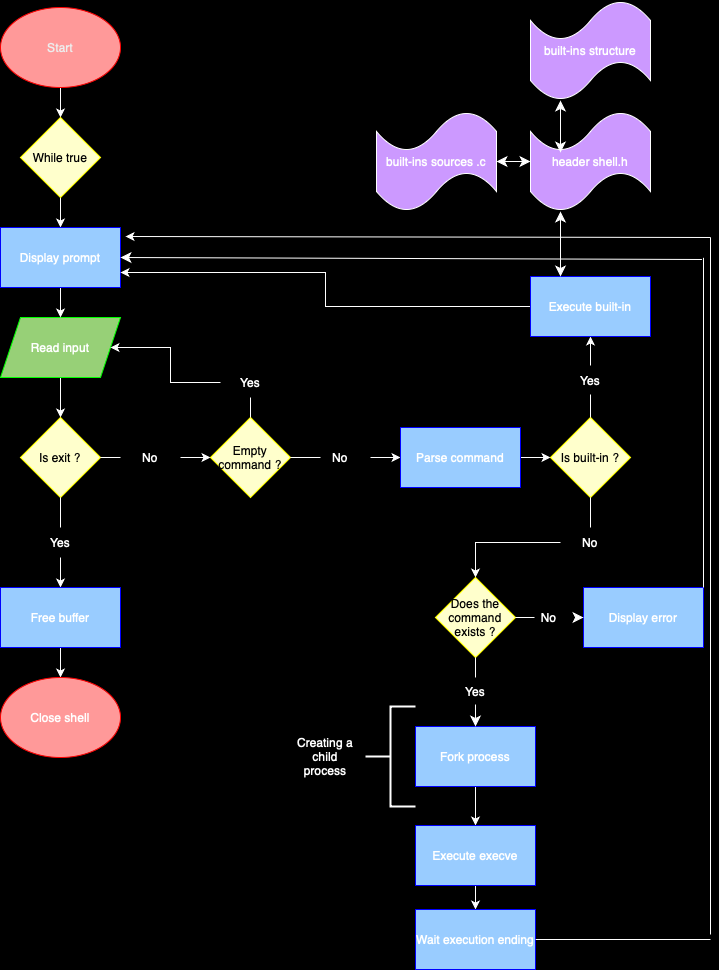

The diagram above was exported from draw.io. Its source (the exported page's mxGraphModel, read from the mxfile embedded in the PNG):
<mxGraphModel dx="1457" dy="873" grid="0" gridSize="10" guides="1" tooltips="1" connect="1" arrows="1" fold="1" page="1" pageScale="1" pageWidth="827" pageHeight="1169" background="light-dark(#FFFFFF,#000000)" math="0" shadow="0">
  <root>
    <mxCell id="0" />
    <mxCell id="1" parent="0" />
    <mxCell id="oHkqRvQeSVy5gPzMT45c-2" style="edgeStyle=orthogonalEdgeStyle;rounded=0;orthogonalLoop=1;jettySize=auto;html=1;exitX=0.5;exitY=1;exitDx=0;exitDy=0;" parent="1" source="oHkqRvQeSVy5gPzMT45c-1" edge="1">
      <mxGeometry relative="1" as="geometry">
        <mxPoint x="90" y="130" as="targetPoint" />
      </mxGeometry>
    </mxCell>
    <mxCell id="oHkqRvQeSVy5gPzMT45c-1" value="&lt;span style=&quot;color: rgba(0, 0, 0, 0);&quot;&gt;Start&lt;/span&gt;" style="ellipse;whiteSpace=wrap;html=1;fillColor=light-dark(#A20025,#FF9999);fontColor=#ffffff;strokeColor=light-dark(#000000,#FF0000);" parent="1" vertex="1">
      <mxGeometry x="30" y="20" width="120" height="80" as="geometry" />
    </mxCell>
    <mxCell id="oHkqRvQeSVy5gPzMT45c-8" style="edgeStyle=orthogonalEdgeStyle;rounded=0;orthogonalLoop=1;jettySize=auto;html=1;" parent="1" source="oHkqRvQeSVy5gPzMT45c-3" edge="1">
      <mxGeometry relative="1" as="geometry">
        <mxPoint x="90" y="430" as="targetPoint" />
      </mxGeometry>
    </mxCell>
    <mxCell id="oHkqRvQeSVy5gPzMT45c-3" value="Read input" style="shape=parallelogram;perimeter=parallelogramPerimeter;whiteSpace=wrap;html=1;fixedSize=1;fillColor=light-dark(#FFFFFF,#97D077);strokeColor=light-dark(#000000,#00FF00);" parent="1" vertex="1">
      <mxGeometry x="30" y="330" width="120" height="60" as="geometry" />
    </mxCell>
    <mxCell id="oHkqRvQeSVy5gPzMT45c-5" style="edgeStyle=orthogonalEdgeStyle;rounded=0;orthogonalLoop=1;jettySize=auto;html=1;" parent="1" source="oHkqRvQeSVy5gPzMT45c-4" edge="1">
      <mxGeometry relative="1" as="geometry">
        <mxPoint x="90" y="240" as="targetPoint" />
      </mxGeometry>
    </mxCell>
    <mxCell id="oHkqRvQeSVy5gPzMT45c-4" value="&lt;span style=&quot;color: light-dark(transparent, rgb(0, 0, 0));&quot;&gt;While true&lt;/span&gt;" style="rhombus;whiteSpace=wrap;html=1;fillColor=light-dark(#FFFFFF,#FFFFCC);strokeColor=light-dark(#000000,#FFFF00);" parent="1" vertex="1">
      <mxGeometry x="50" y="130" width="80" height="80" as="geometry" />
    </mxCell>
    <mxCell id="oHkqRvQeSVy5gPzMT45c-7" style="edgeStyle=orthogonalEdgeStyle;rounded=0;orthogonalLoop=1;jettySize=auto;html=1;" parent="1" source="oHkqRvQeSVy5gPzMT45c-6" edge="1">
      <mxGeometry relative="1" as="geometry">
        <mxPoint x="90" y="330" as="targetPoint" />
      </mxGeometry>
    </mxCell>
    <mxCell id="oHkqRvQeSVy5gPzMT45c-6" value="Display prompt" style="rounded=0;whiteSpace=wrap;html=1;fillColor=light-dark(#FFFFFF,#99CCFF);strokeColor=light-dark(#000000,#0000FF);" parent="1" vertex="1">
      <mxGeometry x="30" y="240" width="120" height="60" as="geometry" />
    </mxCell>
    <mxCell id="oHkqRvQeSVy5gPzMT45c-9" value="&lt;span style=&quot;color: light-dark(rgb(0, 0, 0), rgb(0, 0, 0));&quot;&gt;Is exit ?&lt;/span&gt;" style="rhombus;whiteSpace=wrap;html=1;fillColor=light-dark(#FFFFFF,#FFFFCC);strokeColor=light-dark(#000000,#FFFF00);" parent="1" vertex="1">
      <mxGeometry x="50" y="430" width="80" height="80" as="geometry" />
    </mxCell>
    <mxCell id="oHkqRvQeSVy5gPzMT45c-10" value="" style="endArrow=none;html=1;rounded=0;exitX=0.5;exitY=1;exitDx=0;exitDy=0;" parent="1" source="oHkqRvQeSVy5gPzMT45c-9" edge="1">
      <mxGeometry width="50" height="50" relative="1" as="geometry">
        <mxPoint x="390" y="460" as="sourcePoint" />
        <mxPoint x="90" y="540" as="targetPoint" />
      </mxGeometry>
    </mxCell>
    <mxCell id="oHkqRvQeSVy5gPzMT45c-12" style="edgeStyle=orthogonalEdgeStyle;rounded=0;orthogonalLoop=1;jettySize=auto;html=1;" parent="1" source="oHkqRvQeSVy5gPzMT45c-11" edge="1">
      <mxGeometry relative="1" as="geometry">
        <mxPoint x="90" y="600" as="targetPoint" />
      </mxGeometry>
    </mxCell>
    <mxCell id="oHkqRvQeSVy5gPzMT45c-11" value="Yes" style="text;html=1;align=center;verticalAlign=middle;whiteSpace=wrap;rounded=0;" parent="1" vertex="1">
      <mxGeometry x="60" y="540" width="60" height="30" as="geometry" />
    </mxCell>
    <mxCell id="oHkqRvQeSVy5gPzMT45c-14" style="edgeStyle=orthogonalEdgeStyle;rounded=0;orthogonalLoop=1;jettySize=auto;html=1;" parent="1" source="oHkqRvQeSVy5gPzMT45c-13" target="oHkqRvQeSVy5gPzMT45c-15" edge="1">
      <mxGeometry relative="1" as="geometry">
        <mxPoint x="90" y="690" as="targetPoint" />
      </mxGeometry>
    </mxCell>
    <mxCell id="oHkqRvQeSVy5gPzMT45c-13" value="Free buffer" style="rounded=0;whiteSpace=wrap;html=1;fillColor=light-dark(#FFFFFF,#99CCFF);strokeColor=light-dark(#000000,#0000FF);" parent="1" vertex="1">
      <mxGeometry x="30" y="600" width="120" height="60" as="geometry" />
    </mxCell>
    <mxCell id="oHkqRvQeSVy5gPzMT45c-15" value="Close shell" style="ellipse;whiteSpace=wrap;html=1;fillColor=light-dark(#FFFFFF,#FF9999);strokeColor=light-dark(#000000,#FF0000);" parent="1" vertex="1">
      <mxGeometry x="30" y="690" width="120" height="80" as="geometry" />
    </mxCell>
    <mxCell id="oHkqRvQeSVy5gPzMT45c-16" value="" style="endArrow=none;html=1;rounded=0;exitX=1;exitY=0.5;exitDx=0;exitDy=0;" parent="1" source="oHkqRvQeSVy5gPzMT45c-9" target="oHkqRvQeSVy5gPzMT45c-17" edge="1">
      <mxGeometry width="50" height="50" relative="1" as="geometry">
        <mxPoint x="380" y="460" as="sourcePoint" />
        <mxPoint x="170" y="470" as="targetPoint" />
      </mxGeometry>
    </mxCell>
    <mxCell id="oHkqRvQeSVy5gPzMT45c-18" style="edgeStyle=orthogonalEdgeStyle;rounded=0;orthogonalLoop=1;jettySize=auto;html=1;exitX=1;exitY=0.5;exitDx=0;exitDy=0;" parent="1" source="oHkqRvQeSVy5gPzMT45c-17" edge="1">
      <mxGeometry relative="1" as="geometry">
        <mxPoint x="240" y="470" as="targetPoint" />
      </mxGeometry>
    </mxCell>
    <mxCell id="oHkqRvQeSVy5gPzMT45c-17" value="No" style="text;html=1;align=center;verticalAlign=middle;whiteSpace=wrap;rounded=0;" parent="1" vertex="1">
      <mxGeometry x="150" y="455" width="60" height="30" as="geometry" />
    </mxCell>
    <mxCell id="oHkqRvQeSVy5gPzMT45c-19" value="&lt;span style=&quot;color: light-dark(rgb(0, 0, 0), rgb(0, 0, 0));&quot;&gt;Empty&lt;/span&gt;&lt;div&gt;&lt;span style=&quot;color: light-dark(rgb(0, 0, 0), rgb(0, 0, 0));&quot;&gt;command ?&lt;/span&gt;&lt;/div&gt;" style="rhombus;whiteSpace=wrap;html=1;fillColor=light-dark(#FFFFFF,#FFFFCC);strokeColor=light-dark(#000000,#FFFF00);" parent="1" vertex="1">
      <mxGeometry x="240" y="430" width="80" height="80" as="geometry" />
    </mxCell>
    <mxCell id="oHkqRvQeSVy5gPzMT45c-20" value="" style="endArrow=none;html=1;rounded=0;exitX=0.5;exitY=0;exitDx=0;exitDy=0;" parent="1" source="oHkqRvQeSVy5gPzMT45c-19" edge="1">
      <mxGeometry width="50" height="50" relative="1" as="geometry">
        <mxPoint x="380" y="460" as="sourcePoint" />
        <mxPoint x="280" y="410" as="targetPoint" />
      </mxGeometry>
    </mxCell>
    <mxCell id="oHkqRvQeSVy5gPzMT45c-22" style="edgeStyle=orthogonalEdgeStyle;rounded=0;orthogonalLoop=1;jettySize=auto;html=1;entryX=1;entryY=0.5;entryDx=0;entryDy=0;" parent="1" source="oHkqRvQeSVy5gPzMT45c-21" target="oHkqRvQeSVy5gPzMT45c-3" edge="1">
      <mxGeometry relative="1" as="geometry">
        <mxPoint x="280" y="350" as="targetPoint" />
      </mxGeometry>
    </mxCell>
    <mxCell id="oHkqRvQeSVy5gPzMT45c-21" value="Yes" style="text;html=1;align=center;verticalAlign=middle;whiteSpace=wrap;rounded=0;" parent="1" vertex="1">
      <mxGeometry x="250" y="380" width="60" height="30" as="geometry" />
    </mxCell>
    <mxCell id="oHkqRvQeSVy5gPzMT45c-23" value="" style="endArrow=none;html=1;rounded=0;exitX=1;exitY=0.5;exitDx=0;exitDy=0;" parent="1" source="oHkqRvQeSVy5gPzMT45c-19" edge="1">
      <mxGeometry width="50" height="50" relative="1" as="geometry">
        <mxPoint x="380" y="460" as="sourcePoint" />
        <mxPoint x="350" y="470" as="targetPoint" />
      </mxGeometry>
    </mxCell>
    <mxCell id="oHkqRvQeSVy5gPzMT45c-25" style="edgeStyle=orthogonalEdgeStyle;rounded=0;orthogonalLoop=1;jettySize=auto;html=1;" parent="1" source="oHkqRvQeSVy5gPzMT45c-24" edge="1">
      <mxGeometry relative="1" as="geometry">
        <mxPoint x="430" y="470" as="targetPoint" />
      </mxGeometry>
    </mxCell>
    <mxCell id="oHkqRvQeSVy5gPzMT45c-24" value="No" style="text;html=1;align=center;verticalAlign=middle;whiteSpace=wrap;rounded=0;" parent="1" vertex="1">
      <mxGeometry x="340" y="455" width="60" height="30" as="geometry" />
    </mxCell>
    <mxCell id="oHkqRvQeSVy5gPzMT45c-28" style="edgeStyle=orthogonalEdgeStyle;rounded=0;orthogonalLoop=1;jettySize=auto;html=1;" parent="1" source="oHkqRvQeSVy5gPzMT45c-26" edge="1">
      <mxGeometry relative="1" as="geometry">
        <mxPoint x="580" y="470" as="targetPoint" />
      </mxGeometry>
    </mxCell>
    <mxCell id="oHkqRvQeSVy5gPzMT45c-26" value="Parse command" style="rounded=0;whiteSpace=wrap;html=1;fillColor=light-dark(#FFFFFF,#99CCFF);strokeColor=light-dark(#000000,#0000FF);" parent="1" vertex="1">
      <mxGeometry x="430" y="440" width="120" height="60" as="geometry" />
    </mxCell>
    <mxCell id="oHkqRvQeSVy5gPzMT45c-27" value="&lt;span style=&quot;color: light-dark(rgb(0, 0, 0), rgb(0, 0, 0));&quot;&gt;Is built-in ?&lt;/span&gt;" style="rhombus;whiteSpace=wrap;html=1;fillColor=light-dark(#FFFFFF,#FFFFCC);strokeColor=light-dark(#000000,#FFFF00);" parent="1" vertex="1">
      <mxGeometry x="580" y="430" width="80" height="80" as="geometry" />
    </mxCell>
    <mxCell id="oHkqRvQeSVy5gPzMT45c-29" value="" style="endArrow=none;html=1;rounded=0;entryX=0.5;entryY=0;entryDx=0;entryDy=0;" parent="1" target="oHkqRvQeSVy5gPzMT45c-27" edge="1">
      <mxGeometry width="50" height="50" relative="1" as="geometry">
        <mxPoint x="620" y="407" as="sourcePoint" />
        <mxPoint x="430" y="380" as="targetPoint" />
      </mxGeometry>
    </mxCell>
    <mxCell id="oHkqRvQeSVy5gPzMT45c-31" style="edgeStyle=orthogonalEdgeStyle;rounded=0;orthogonalLoop=1;jettySize=auto;html=1;entryX=0.5;entryY=1;entryDx=0;entryDy=0;" parent="1" source="oHkqRvQeSVy5gPzMT45c-30" edge="1" target="oHkqRvQeSVy5gPzMT45c-32">
      <mxGeometry relative="1" as="geometry">
        <mxPoint x="620" y="330" as="targetPoint" />
      </mxGeometry>
    </mxCell>
    <mxCell id="oHkqRvQeSVy5gPzMT45c-30" value="Yes" style="text;html=1;align=center;verticalAlign=middle;whiteSpace=wrap;rounded=0;" parent="1" vertex="1">
      <mxGeometry x="590" y="378" width="60" height="30" as="geometry" />
    </mxCell>
    <mxCell id="oHkqRvQeSVy5gPzMT45c-33" style="edgeStyle=orthogonalEdgeStyle;rounded=0;orthogonalLoop=1;jettySize=auto;html=1;entryX=1;entryY=0.75;entryDx=0;entryDy=0;" parent="1" source="oHkqRvQeSVy5gPzMT45c-32" target="oHkqRvQeSVy5gPzMT45c-6" edge="1">
      <mxGeometry relative="1" as="geometry" />
    </mxCell>
    <mxCell id="oHkqRvQeSVy5gPzMT45c-32" value="Execute built-in" style="rounded=0;whiteSpace=wrap;html=1;fillColor=light-dark(#FFFFFF,#99CCFF);strokeColor=light-dark(#000000,#0000FF);" parent="1" vertex="1">
      <mxGeometry x="560" y="289" width="120" height="60" as="geometry" />
    </mxCell>
    <mxCell id="oHkqRvQeSVy5gPzMT45c-34" value="" style="endArrow=none;html=1;rounded=0;entryX=0.5;entryY=1;entryDx=0;entryDy=0;" parent="1" target="oHkqRvQeSVy5gPzMT45c-27" edge="1">
      <mxGeometry width="50" height="50" relative="1" as="geometry">
        <mxPoint x="620" y="540" as="sourcePoint" />
        <mxPoint x="430" y="480" as="targetPoint" />
      </mxGeometry>
    </mxCell>
    <mxCell id="oHkqRvQeSVy5gPzMT45c-36" style="edgeStyle=orthogonalEdgeStyle;rounded=0;orthogonalLoop=1;jettySize=auto;html=1;entryX=0.5;entryY=0;entryDx=0;entryDy=0;" parent="1" source="oHkqRvQeSVy5gPzMT45c-35" edge="1" target="0dPFqnY9D4S2QVq1TBjf-16">
      <mxGeometry relative="1" as="geometry">
        <mxPoint x="620" y="600" as="targetPoint" />
      </mxGeometry>
    </mxCell>
    <mxCell id="oHkqRvQeSVy5gPzMT45c-35" value="No" style="text;html=1;align=center;verticalAlign=middle;whiteSpace=wrap;rounded=0;" parent="1" vertex="1">
      <mxGeometry x="590" y="540" width="60" height="30" as="geometry" />
    </mxCell>
    <mxCell id="oHkqRvQeSVy5gPzMT45c-38" style="edgeStyle=orthogonalEdgeStyle;rounded=0;orthogonalLoop=1;jettySize=auto;html=1;" parent="1" source="oHkqRvQeSVy5gPzMT45c-37" target="oHkqRvQeSVy5gPzMT45c-39" edge="1">
      <mxGeometry relative="1" as="geometry">
        <mxPoint x="620" y="690" as="targetPoint" />
      </mxGeometry>
    </mxCell>
    <mxCell id="oHkqRvQeSVy5gPzMT45c-37" value="Fork process" style="rounded=0;whiteSpace=wrap;html=1;fillColor=light-dark(#FFFFFF,#99CCFF);strokeColor=light-dark(#000000,#0000FF);" parent="1" vertex="1">
      <mxGeometry x="445" y="739" width="120" height="60" as="geometry" />
    </mxCell>
    <mxCell id="oHkqRvQeSVy5gPzMT45c-40" style="edgeStyle=orthogonalEdgeStyle;rounded=0;orthogonalLoop=1;jettySize=auto;html=1;" parent="1" source="oHkqRvQeSVy5gPzMT45c-39" target="oHkqRvQeSVy5gPzMT45c-41" edge="1">
      <mxGeometry relative="1" as="geometry">
        <mxPoint x="620" y="790" as="targetPoint" />
      </mxGeometry>
    </mxCell>
    <mxCell id="oHkqRvQeSVy5gPzMT45c-39" value="Execute execve" style="rounded=0;whiteSpace=wrap;html=1;fillColor=light-dark(#FFFFFF,#99CCFF);strokeColor=light-dark(#000000,#0000FF);" parent="1" vertex="1">
      <mxGeometry x="445" y="838" width="120" height="60" as="geometry" />
    </mxCell>
    <mxCell id="oHkqRvQeSVy5gPzMT45c-41" value="Wait execution ending" style="rounded=0;whiteSpace=wrap;html=1;fillColor=light-dark(#FFFFFF,#99CCFF);strokeColor=light-dark(#000000,#0000FF);" parent="1" vertex="1">
      <mxGeometry x="445" y="922" width="120" height="60" as="geometry" />
    </mxCell>
    <mxCell id="oHkqRvQeSVy5gPzMT45c-44" value="" style="endArrow=none;html=1;rounded=0;" parent="1" edge="1">
      <mxGeometry width="50" height="50" relative="1" as="geometry">
        <mxPoint x="740" y="947" as="sourcePoint" />
        <mxPoint x="740" y="250" as="targetPoint" />
      </mxGeometry>
    </mxCell>
    <mxCell id="oHkqRvQeSVy5gPzMT45c-45" value="" style="endArrow=classic;html=1;rounded=0;entryX=1.042;entryY=0.15;entryDx=0;entryDy=0;entryPerimeter=0;" parent="1" target="oHkqRvQeSVy5gPzMT45c-6" edge="1">
      <mxGeometry width="50" height="50" relative="1" as="geometry">
        <mxPoint x="740" y="250" as="sourcePoint" />
        <mxPoint x="430" y="480" as="targetPoint" />
      </mxGeometry>
    </mxCell>
    <mxCell id="oHkqRvQeSVy5gPzMT45c-46" value="" style="strokeWidth=2;html=1;shape=mxgraph.flowchart.annotation_2;align=left;labelPosition=right;pointerEvents=1;" parent="1" vertex="1">
      <mxGeometry x="395" y="719" width="50" height="100" as="geometry" />
    </mxCell>
    <mxCell id="oHkqRvQeSVy5gPzMT45c-47" value="Creating a child process" style="text;html=1;align=center;verticalAlign=middle;whiteSpace=wrap;rounded=0;" parent="1" vertex="1">
      <mxGeometry x="325" y="754" width="60" height="30" as="geometry" />
    </mxCell>
    <mxCell id="0dPFqnY9D4S2QVq1TBjf-8" value="header shell.h" style="shape=tape;whiteSpace=wrap;html=1;fillColor=light-dark(#FFFFFF,#CC99FF);" vertex="1" parent="1">
      <mxGeometry x="560" y="124" width="120" height="100" as="geometry" />
    </mxCell>
    <mxCell id="0dPFqnY9D4S2QVq1TBjf-10" value="built-ins sources .c" style="shape=tape;whiteSpace=wrap;html=1;fillColor=light-dark(#FFFFFF,#CC99FF);" vertex="1" parent="1">
      <mxGeometry x="406" y="124" width="120" height="100" as="geometry" />
    </mxCell>
    <mxCell id="0dPFqnY9D4S2QVq1TBjf-11" value="built-ins structure" style="shape=tape;whiteSpace=wrap;html=1;fillColor=light-dark(#FFFFFF,#CC99FF);" vertex="1" parent="1">
      <mxGeometry x="560" y="13" width="120" height="100" as="geometry" />
    </mxCell>
    <mxCell id="0dPFqnY9D4S2QVq1TBjf-12" value="" style="endArrow=classic;startArrow=classic;html=1;rounded=0;fontSize=12;startSize=8;endSize=8;curved=1;entryX=1;entryY=0.5;entryDx=0;entryDy=0;entryPerimeter=0;" edge="1" parent="1" source="0dPFqnY9D4S2QVq1TBjf-8" target="0dPFqnY9D4S2QVq1TBjf-10">
      <mxGeometry width="50" height="50" relative="1" as="geometry">
        <mxPoint x="491" y="440" as="sourcePoint" />
        <mxPoint x="541" y="390" as="targetPoint" />
      </mxGeometry>
    </mxCell>
    <mxCell id="0dPFqnY9D4S2QVq1TBjf-13" value="" style="endArrow=classic;startArrow=classic;html=1;rounded=0;fontSize=12;startSize=8;endSize=8;curved=1;entryX=0.25;entryY=1;entryDx=0;entryDy=0;entryPerimeter=0;exitX=0.25;exitY=0.41;exitDx=0;exitDy=0;exitPerimeter=0;" edge="1" parent="1" source="0dPFqnY9D4S2QVq1TBjf-8" target="0dPFqnY9D4S2QVq1TBjf-11">
      <mxGeometry width="50" height="50" relative="1" as="geometry">
        <mxPoint x="491" y="440" as="sourcePoint" />
        <mxPoint x="541" y="390" as="targetPoint" />
      </mxGeometry>
    </mxCell>
    <mxCell id="0dPFqnY9D4S2QVq1TBjf-14" value="" style="endArrow=classic;startArrow=classic;html=1;rounded=0;fontSize=12;startSize=8;endSize=8;curved=1;entryX=0.25;entryY=0;entryDx=0;entryDy=0;exitX=0.25;exitY=1;exitDx=0;exitDy=0;exitPerimeter=0;" edge="1" parent="1" source="0dPFqnY9D4S2QVq1TBjf-8" target="oHkqRvQeSVy5gPzMT45c-32">
      <mxGeometry width="50" height="50" relative="1" as="geometry">
        <mxPoint x="491" y="440" as="sourcePoint" />
        <mxPoint x="541" y="390" as="targetPoint" />
      </mxGeometry>
    </mxCell>
    <mxCell id="0dPFqnY9D4S2QVq1TBjf-16" value="&lt;span style=&quot;color: light-dark(rgb(0, 0, 0), rgb(0, 0, 0));&quot;&gt;Does the command exists ?&lt;/span&gt;" style="rhombus;whiteSpace=wrap;html=1;fillColor=light-dark(#FFFFFF,#FFFFCC);strokeColor=light-dark(#000000,#FFFF00);" vertex="1" parent="1">
      <mxGeometry x="465" y="590" width="80" height="80" as="geometry" />
    </mxCell>
    <mxCell id="0dPFqnY9D4S2QVq1TBjf-17" value="" style="endArrow=none;html=1;rounded=0;fontSize=12;startSize=8;endSize=8;curved=1;entryX=0.5;entryY=1;entryDx=0;entryDy=0;exitX=0.5;exitY=0;exitDx=0;exitDy=0;" edge="1" parent="1" source="0dPFqnY9D4S2QVq1TBjf-18" target="0dPFqnY9D4S2QVq1TBjf-16">
      <mxGeometry width="50" height="50" relative="1" as="geometry">
        <mxPoint x="620" y="701" as="sourcePoint" />
        <mxPoint x="540" y="613" as="targetPoint" />
      </mxGeometry>
    </mxCell>
    <mxCell id="0dPFqnY9D4S2QVq1TBjf-18" value="Yes" style="text;html=1;align=center;verticalAlign=middle;whiteSpace=wrap;rounded=0;" vertex="1" parent="1">
      <mxGeometry x="475" y="690" width="60" height="27" as="geometry" />
    </mxCell>
    <mxCell id="0dPFqnY9D4S2QVq1TBjf-19" value="" style="endArrow=classic;html=1;rounded=0;fontSize=12;startSize=8;endSize=8;curved=1;exitX=0.5;exitY=1;exitDx=0;exitDy=0;entryX=0.5;entryY=0;entryDx=0;entryDy=0;" edge="1" parent="1" source="0dPFqnY9D4S2QVq1TBjf-18" target="oHkqRvQeSVy5gPzMT45c-37">
      <mxGeometry width="50" height="50" relative="1" as="geometry">
        <mxPoint x="490" y="663" as="sourcePoint" />
        <mxPoint x="540" y="613" as="targetPoint" />
      </mxGeometry>
    </mxCell>
    <mxCell id="0dPFqnY9D4S2QVq1TBjf-22" value="" style="endArrow=none;html=1;rounded=0;fontSize=12;startSize=8;endSize=8;curved=1;" edge="1" parent="1">
      <mxGeometry width="50" height="50" relative="1" as="geometry">
        <mxPoint x="738" y="640" as="sourcePoint" />
        <mxPoint x="738" y="640" as="targetPoint" />
      </mxGeometry>
    </mxCell>
    <mxCell id="0dPFqnY9D4S2QVq1TBjf-28" value="Display error" style="rounded=0;whiteSpace=wrap;html=1;fillColor=light-dark(#FFFFFF,#99CCFF);strokeColor=light-dark(#000000,#0000FF);" vertex="1" parent="1">
      <mxGeometry x="613" y="600" width="120" height="60" as="geometry" />
    </mxCell>
    <mxCell id="0dPFqnY9D4S2QVq1TBjf-29" value="" style="endArrow=none;html=1;rounded=0;fontSize=12;startSize=8;endSize=8;curved=1;exitX=1;exitY=0.5;exitDx=0;exitDy=0;" edge="1" parent="1" source="0dPFqnY9D4S2QVq1TBjf-16">
      <mxGeometry width="50" height="50" relative="1" as="geometry">
        <mxPoint x="490" y="663" as="sourcePoint" />
        <mxPoint x="564" y="630" as="targetPoint" />
      </mxGeometry>
    </mxCell>
    <mxCell id="0dPFqnY9D4S2QVq1TBjf-30" value="No" style="text;html=1;align=center;verticalAlign=middle;whiteSpace=wrap;rounded=0;" vertex="1" parent="1">
      <mxGeometry x="545" y="615" width="67" height="30" as="geometry" />
    </mxCell>
    <mxCell id="0dPFqnY9D4S2QVq1TBjf-31" value="" style="endArrow=classic;html=1;rounded=0;fontSize=12;startSize=8;endSize=8;curved=1;entryX=0;entryY=0.5;entryDx=0;entryDy=0;" edge="1" parent="1" source="0dPFqnY9D4S2QVq1TBjf-30" target="0dPFqnY9D4S2QVq1TBjf-28">
      <mxGeometry width="50" height="50" relative="1" as="geometry">
        <mxPoint x="525" y="663" as="sourcePoint" />
        <mxPoint x="575" y="613" as="targetPoint" />
      </mxGeometry>
    </mxCell>
    <mxCell id="0dPFqnY9D4S2QVq1TBjf-32" value="" style="endArrow=none;html=1;rounded=0;fontSize=12;startSize=8;endSize=8;curved=1;entryX=1;entryY=0;entryDx=0;entryDy=0;" edge="1" parent="1" target="0dPFqnY9D4S2QVq1TBjf-28">
      <mxGeometry width="50" height="50" relative="1" as="geometry">
        <mxPoint x="733" y="270" as="sourcePoint" />
        <mxPoint x="575" y="613" as="targetPoint" />
      </mxGeometry>
    </mxCell>
    <mxCell id="0dPFqnY9D4S2QVq1TBjf-33" value="" style="endArrow=classic;html=1;rounded=0;fontSize=12;startSize=8;endSize=8;curved=1;entryX=1;entryY=0.5;entryDx=0;entryDy=0;" edge="1" parent="1" target="oHkqRvQeSVy5gPzMT45c-6">
      <mxGeometry width="50" height="50" relative="1" as="geometry">
        <mxPoint x="732" y="272" as="sourcePoint" />
        <mxPoint x="154" y="258" as="targetPoint" />
      </mxGeometry>
    </mxCell>
    <mxCell id="0dPFqnY9D4S2QVq1TBjf-35" value="" style="endArrow=none;html=1;rounded=0;fontSize=12;startSize=8;endSize=8;curved=1;exitX=1;exitY=0.5;exitDx=0;exitDy=0;" edge="1" parent="1" source="oHkqRvQeSVy5gPzMT45c-41">
      <mxGeometry width="50" height="50" relative="1" as="geometry">
        <mxPoint x="525" y="663" as="sourcePoint" />
        <mxPoint x="740" y="952" as="targetPoint" />
      </mxGeometry>
    </mxCell>
  </root>
</mxGraphModel>